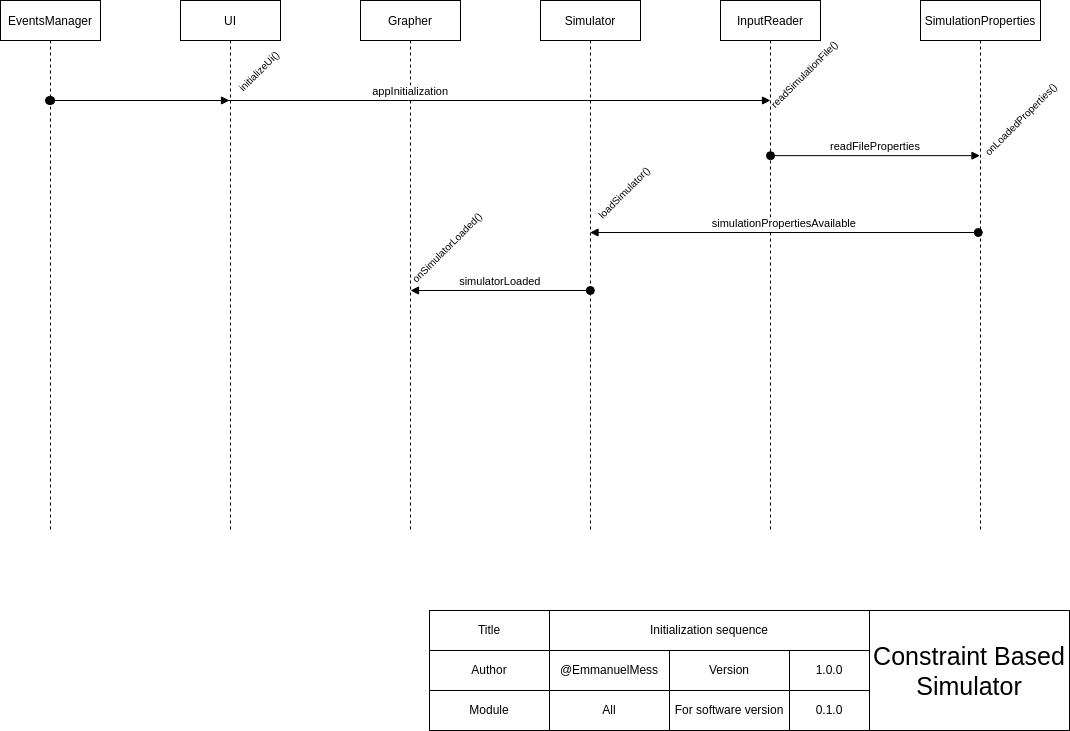

The diagram above was exported from draw.io. Its source (the exported page's mxGraphModel, read from the mxfile embedded in the PNG):
<mxGraphModel dx="874" dy="558" grid="1" gridSize="10" guides="1" tooltips="1" connect="1" arrows="1" fold="1" page="1" pageScale="1" pageWidth="1169" pageHeight="827" math="0" shadow="0">
  <root>
    <mxCell id="0" />
    <mxCell id="1" parent="0" />
    <mxCell id="3nuBFxr9cyL0pnOWT2aG-1" value="UI" style="shape=umlLifeline;perimeter=lifelinePerimeter;container=1;collapsible=0;recursiveResize=0;rounded=0;shadow=0;strokeWidth=1;" parent="1" vertex="1">
      <mxGeometry x="231" y="70" width="100" height="530" as="geometry" />
    </mxCell>
    <mxCell id="3nuBFxr9cyL0pnOWT2aG-5" value="Grapher" style="shape=umlLifeline;perimeter=lifelinePerimeter;container=1;collapsible=0;recursiveResize=0;rounded=0;shadow=0;strokeWidth=1;" parent="1" vertex="1">
      <mxGeometry x="411" y="70" width="100" height="530" as="geometry" />
    </mxCell>
    <mxCell id="22mbCo7hlPRs-dihlj0r-1" value="Simulator" style="shape=umlLifeline;perimeter=lifelinePerimeter;container=1;collapsible=0;recursiveResize=0;rounded=0;shadow=0;strokeWidth=1;" parent="1" vertex="1">
      <mxGeometry x="591" y="70" width="100" height="530" as="geometry" />
    </mxCell>
    <mxCell id="22mbCo7hlPRs-dihlj0r-52" value="simulatorLoaded" style="verticalAlign=bottom;startArrow=oval;endArrow=block;startSize=8;shadow=0;strokeWidth=1;strokeColor=default;" parent="22mbCo7hlPRs-dihlj0r-1" edge="1">
      <mxGeometry relative="1" as="geometry">
        <mxPoint x="49.830000000000496" y="290" as="sourcePoint" />
        <mxPoint x="-130.003333333333" y="290" as="targetPoint" />
        <Array as="points" />
      </mxGeometry>
    </mxCell>
    <mxCell id="22mbCo7hlPRs-dihlj0r-4" value="&lt;span style=&quot;font-size: 10px;&quot;&gt;readSimulationFile()&lt;/span&gt;" style="text;html=1;strokeColor=none;fillColor=none;align=center;verticalAlign=middle;whiteSpace=wrap;rounded=0;rotation=-45;" parent="1" vertex="1">
      <mxGeometry x="812" y="128.99999999999994" width="85.86" height="30" as="geometry" />
    </mxCell>
    <mxCell id="22mbCo7hlPRs-dihlj0r-6" value="&lt;span style=&quot;font-size: 10px;&quot;&gt;loadSimulator()&lt;/span&gt;" style="text;html=1;strokeColor=none;fillColor=none;align=center;verticalAlign=middle;whiteSpace=wrap;rounded=0;rotation=-45;" parent="1" vertex="1">
      <mxGeometry x="634.4" y="246.63" width="81" height="30" as="geometry" />
    </mxCell>
    <mxCell id="22mbCo7hlPRs-dihlj0r-40" value="&lt;span style=&quot;font-size: 10px;&quot;&gt;onLoadedProperties()&lt;/span&gt;" style="text;html=1;strokeColor=none;fillColor=none;align=center;verticalAlign=middle;whiteSpace=wrap;rounded=0;rotation=-45;" parent="1" vertex="1">
      <mxGeometry x="1025" y="174" width="93" height="30" as="geometry" />
    </mxCell>
    <mxCell id="22mbCo7hlPRs-dihlj0r-46" value="&lt;font style=&quot;font-size: 10px;&quot;&gt;onSimulatorLoaded()&lt;/font&gt;" style="text;html=1;strokeColor=none;fillColor=none;align=center;verticalAlign=middle;whiteSpace=wrap;rounded=0;rotation=-45;" parent="1" vertex="1">
      <mxGeometry x="447.1" y="302.4" width="102" height="30" as="geometry" />
    </mxCell>
    <mxCell id="gvSZGytMcYEeIgBYerwc-1" value="Title" style="rounded=0;whiteSpace=wrap;html=1;" parent="1" vertex="1">
      <mxGeometry x="480" y="680" width="120" height="40" as="geometry" />
    </mxCell>
    <mxCell id="gvSZGytMcYEeIgBYerwc-2" value="Initialization sequence" style="rounded=0;whiteSpace=wrap;html=1;" parent="1" vertex="1">
      <mxGeometry x="600.0000000000001" y="680" width="320" height="40" as="geometry" />
    </mxCell>
    <mxCell id="gvSZGytMcYEeIgBYerwc-3" value="Module" style="rounded=0;whiteSpace=wrap;html=1;" parent="1" vertex="1">
      <mxGeometry x="480" y="760" width="120" height="40" as="geometry" />
    </mxCell>
    <mxCell id="gvSZGytMcYEeIgBYerwc-4" value="Author" style="rounded=0;whiteSpace=wrap;html=1;" parent="1" vertex="1">
      <mxGeometry x="480" y="720" width="120" height="40" as="geometry" />
    </mxCell>
    <mxCell id="gvSZGytMcYEeIgBYerwc-5" value="@EmmanuelMess" style="rounded=0;whiteSpace=wrap;html=1;" parent="1" vertex="1">
      <mxGeometry x="600.0000000000001" y="720" width="120" height="40" as="geometry" />
    </mxCell>
    <mxCell id="gvSZGytMcYEeIgBYerwc-7" value="All" style="rounded=0;whiteSpace=wrap;html=1;" parent="1" vertex="1">
      <mxGeometry x="600.0000000000001" y="760" width="120" height="40" as="geometry" />
    </mxCell>
    <mxCell id="gvSZGytMcYEeIgBYerwc-8" value="Version" style="rounded=0;whiteSpace=wrap;html=1;" parent="1" vertex="1">
      <mxGeometry x="719.9999999999999" y="720" width="120" height="40" as="geometry" />
    </mxCell>
    <mxCell id="gvSZGytMcYEeIgBYerwc-9" value="&lt;font style=&quot;font-size: 25px;&quot;&gt;Constraint Based Simulator&lt;/font&gt;" style="rounded=0;whiteSpace=wrap;html=1;" parent="1" vertex="1">
      <mxGeometry x="920.0000000000001" y="680" width="200" height="120" as="geometry" />
    </mxCell>
    <mxCell id="gvSZGytMcYEeIgBYerwc-10" value="1.0.0" style="rounded=0;whiteSpace=wrap;html=1;" parent="1" vertex="1">
      <mxGeometry x="840.0000000000001" y="720" width="80" height="40" as="geometry" />
    </mxCell>
    <mxCell id="gvSZGytMcYEeIgBYerwc-12" value="For software version" style="rounded=0;whiteSpace=wrap;html=1;" parent="1" vertex="1">
      <mxGeometry x="719.9999999999999" y="760" width="120" height="40" as="geometry" />
    </mxCell>
    <mxCell id="gvSZGytMcYEeIgBYerwc-13" value="0.1.0" style="rounded=0;whiteSpace=wrap;html=1;" parent="1" vertex="1">
      <mxGeometry x="840.0000000000001" y="760" width="80" height="40" as="geometry" />
    </mxCell>
    <mxCell id="JSvI07kmQSEIQnTkl1-e-1" value="InputReader" style="shape=umlLifeline;perimeter=lifelinePerimeter;container=1;collapsible=0;recursiveResize=0;rounded=0;shadow=0;strokeWidth=1;" parent="1" vertex="1">
      <mxGeometry x="771" y="70" width="100" height="530" as="geometry" />
    </mxCell>
    <mxCell id="JSvI07kmQSEIQnTkl1-e-2" value="EventsManager" style="shape=umlLifeline;perimeter=lifelinePerimeter;container=1;collapsible=0;recursiveResize=0;rounded=0;shadow=0;strokeWidth=1;" parent="1" vertex="1">
      <mxGeometry x="51" y="70" width="100" height="530" as="geometry" />
    </mxCell>
    <mxCell id="JSvI07kmQSEIQnTkl1-e-3" value="SimulationProperties" style="shape=umlLifeline;perimeter=lifelinePerimeter;container=1;collapsible=0;recursiveResize=0;rounded=0;shadow=0;strokeWidth=1;" parent="1" vertex="1">
      <mxGeometry x="971" y="70" width="120" height="530" as="geometry" />
    </mxCell>
    <mxCell id="22mbCo7hlPRs-dihlj0r-7" value="readFileProperties" style="verticalAlign=bottom;startArrow=oval;endArrow=block;startSize=8;shadow=0;strokeWidth=1;" parent="JSvI07kmQSEIQnTkl1-e-3" edge="1">
      <mxGeometry relative="1" as="geometry">
        <mxPoint x="-150.0014285714285" y="155.1499999999999" as="sourcePoint" />
        <mxPoint x="59.500000000000455" y="155.14999999999986" as="targetPoint" />
      </mxGeometry>
    </mxCell>
    <mxCell id="22mbCo7hlPRs-dihlj0r-35" value="simulationPropertiesAvailable" style="verticalAlign=bottom;startArrow=oval;endArrow=block;startSize=8;shadow=0;strokeWidth=1;" parent="JSvI07kmQSEIQnTkl1-e-3" target="22mbCo7hlPRs-dihlj0r-1" edge="1">
      <mxGeometry relative="1" as="geometry">
        <mxPoint x="57.77999999999997" y="232.03497938750934" as="sourcePoint" />
        <mxPoint x="-120.00497938750937" y="232.03497938750934" as="targetPoint" />
        <Array as="points" />
      </mxGeometry>
    </mxCell>
    <mxCell id="22mbCo7hlPRs-dihlj0r-5" value="appInitialization" style="verticalAlign=bottom;startArrow=oval;endArrow=block;startSize=8;shadow=0;strokeWidth=1;" parent="1" edge="1">
      <mxGeometry relative="1" as="geometry">
        <mxPoint x="101.16666666666674" y="170" as="sourcePoint" />
        <mxPoint x="821.0000000000005" y="170" as="targetPoint" />
      </mxGeometry>
    </mxCell>
    <mxCell id="JSvI07kmQSEIQnTkl1-e-7" value="" style="verticalAlign=bottom;startArrow=oval;endArrow=block;startSize=8;shadow=0;strokeWidth=1;" parent="1" edge="1">
      <mxGeometry relative="1" as="geometry">
        <mxPoint x="99.9985714285715" y="169.9999999999999" as="sourcePoint" />
        <mxPoint x="280" y="170" as="targetPoint" />
      </mxGeometry>
    </mxCell>
    <mxCell id="JSvI07kmQSEIQnTkl1-e-8" value="&lt;font style=&quot;font-size: 10px;&quot;&gt;initializeUi()&lt;/font&gt;" style="text;html=1;strokeColor=none;fillColor=none;align=center;verticalAlign=middle;whiteSpace=wrap;rounded=0;rotation=-45;" parent="1" vertex="1">
      <mxGeometry x="275.76" y="125.67" width="67" height="30" as="geometry" />
    </mxCell>
  </root>
</mxGraphModel>